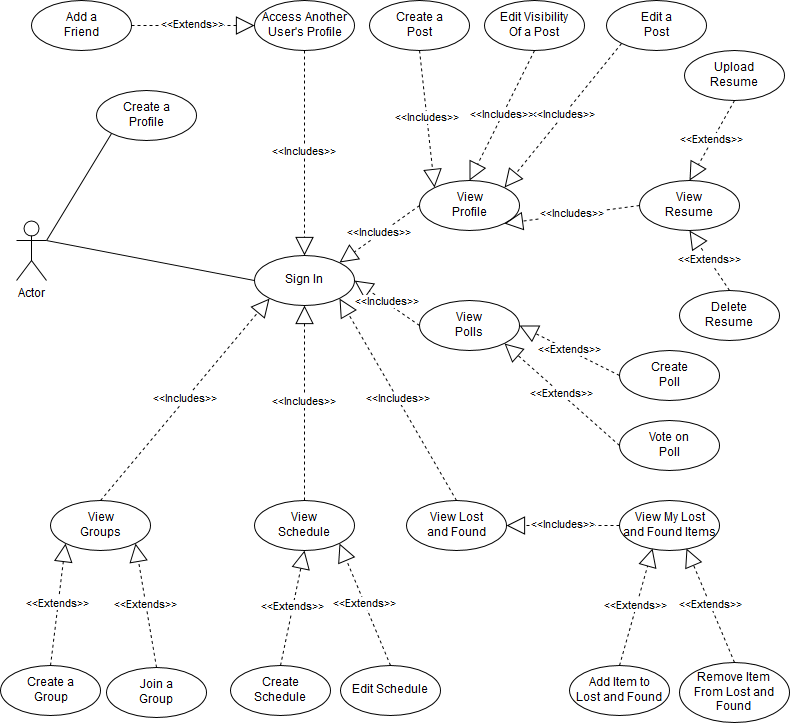

The diagram above was exported from draw.io. Its source (the exported page's mxGraphModel, read from the mxfile embedded in the PNG):
<mxGraphModel dx="1430" dy="748" grid="1" gridSize="10" guides="1" tooltips="1" connect="1" arrows="1" fold="1" page="1" pageScale="1" pageWidth="826" pageHeight="1169" background="#ffffff" math="0" shadow="0">
  <root>
    <mxCell id="0" />
    <mxCell id="1" parent="0" />
    <mxCell id="2" value="Actor" style="shape=umlActor;verticalLabelPosition=bottom;labelBackgroundColor=#ffffff;verticalAlign=top;html=1;" parent="1" vertex="1">
      <mxGeometry x="40" y="320" width="30" height="60" as="geometry" />
    </mxCell>
    <mxCell id="3" value="Create a&lt;br&gt;Profile&lt;br&gt;" style="ellipse;whiteSpace=wrap;html=1;" parent="1" vertex="1">
      <mxGeometry x="120" y="190" width="100" height="50" as="geometry" />
    </mxCell>
    <mxCell id="4" value="Sign In&lt;br&gt;" style="ellipse;whiteSpace=wrap;html=1;" parent="1" vertex="1">
      <mxGeometry x="278" y="355" width="100" height="50" as="geometry" />
    </mxCell>
    <mxCell id="6" value="View&lt;br&gt;Profile&lt;br&gt;" style="ellipse;whiteSpace=wrap;html=1;" parent="1" vertex="1">
      <mxGeometry x="443" y="280" width="100" height="50" as="geometry" />
    </mxCell>
    <mxCell id="8" value="Access Another&lt;br&gt;User's Profile&lt;br&gt;" style="ellipse;whiteSpace=wrap;html=1;" parent="1" vertex="1">
      <mxGeometry x="278" y="100" width="100" height="50" as="geometry" />
    </mxCell>
    <mxCell id="9" value="Add a&lt;br&gt;Friend&lt;br&gt;" style="ellipse;whiteSpace=wrap;html=1;" parent="1" vertex="1">
      <mxGeometry x="55" y="100" width="100" height="50" as="geometry" />
    </mxCell>
    <mxCell id="10" value="Create a&lt;br&gt;Post&lt;br&gt;" style="ellipse;whiteSpace=wrap;html=1;" parent="1" vertex="1">
      <mxGeometry x="393" y="100" width="100" height="50" as="geometry" />
    </mxCell>
    <mxCell id="12" value="Edit Visibility&lt;br&gt;Of a Post&lt;br&gt;" style="ellipse;whiteSpace=wrap;html=1;" parent="1" vertex="1">
      <mxGeometry x="508" y="100" width="100" height="50" as="geometry" />
    </mxCell>
    <mxCell id="13" value="Edit a&lt;br&gt;Post&lt;br&gt;" style="ellipse;whiteSpace=wrap;html=1;" parent="1" vertex="1">
      <mxGeometry x="630" y="100" width="100" height="50" as="geometry" />
    </mxCell>
    <mxCell id="14" value="View&lt;br&gt;Groups&lt;br&gt;" style="ellipse;whiteSpace=wrap;html=1;" parent="1" vertex="1">
      <mxGeometry x="74" y="600" width="100" height="50" as="geometry" />
    </mxCell>
    <mxCell id="15" value="Join a&lt;br&gt;Group&lt;br&gt;" style="ellipse;whiteSpace=wrap;html=1;" parent="1" vertex="1">
      <mxGeometry x="130" y="767" width="100" height="50" as="geometry" />
    </mxCell>
    <mxCell id="16" value="Create a&lt;br&gt;Group&lt;br&gt;" style="ellipse;whiteSpace=wrap;html=1;" parent="1" vertex="1">
      <mxGeometry x="24" y="765" width="100" height="50" as="geometry" />
    </mxCell>
    <mxCell id="17" value="View&lt;br&gt;Schedule&lt;br&gt;" style="ellipse;whiteSpace=wrap;html=1;" parent="1" vertex="1">
      <mxGeometry x="278" y="600" width="100" height="50" as="geometry" />
    </mxCell>
    <mxCell id="18" value="Create&lt;br&gt;Schedule&lt;br&gt;" style="ellipse;whiteSpace=wrap;html=1;" parent="1" vertex="1">
      <mxGeometry x="254" y="765" width="100" height="50" as="geometry" />
    </mxCell>
    <mxCell id="19" value="Edit Schedule&lt;br&gt;" style="ellipse;whiteSpace=wrap;html=1;" parent="1" vertex="1">
      <mxGeometry x="364" y="765" width="100" height="50" as="geometry" />
    </mxCell>
    <mxCell id="20" value="View&lt;br&gt;Resume&lt;br&gt;" style="ellipse;whiteSpace=wrap;html=1;" parent="1" vertex="1">
      <mxGeometry x="663" y="280" width="100" height="50" as="geometry" />
    </mxCell>
    <mxCell id="22" value="Upload&lt;br&gt;Resume&lt;br&gt;" style="ellipse;whiteSpace=wrap;html=1;" parent="1" vertex="1">
      <mxGeometry x="708" y="150" width="100" height="50" as="geometry" />
    </mxCell>
    <mxCell id="23" value="Delete&lt;br&gt;Resume&lt;br&gt;" style="ellipse;whiteSpace=wrap;html=1;" parent="1" vertex="1">
      <mxGeometry x="703" y="390" width="100" height="50" as="geometry" />
    </mxCell>
    <mxCell id="24" value="View Lost&lt;br&gt;and Found&lt;br&gt;" style="ellipse;whiteSpace=wrap;html=1;" parent="1" vertex="1">
      <mxGeometry x="430" y="600" width="100" height="50" as="geometry" />
    </mxCell>
    <mxCell id="25" value="View My Lost&lt;br&gt;and Found Items&lt;br&gt;" style="ellipse;whiteSpace=wrap;html=1;" parent="1" vertex="1">
      <mxGeometry x="643" y="600" width="100" height="50" as="geometry" />
    </mxCell>
    <mxCell id="26" value="Add Item to&lt;br&gt;Lost and Found&lt;br&gt;" style="ellipse;whiteSpace=wrap;html=1;" parent="1" vertex="1">
      <mxGeometry x="593" y="765" width="100" height="50" as="geometry" />
    </mxCell>
    <mxCell id="27" value="Remove Item&lt;br&gt;From Lost and Found&lt;br&gt;" style="ellipse;whiteSpace=wrap;html=1;" parent="1" vertex="1">
      <mxGeometry x="703" y="762" width="110" height="60" as="geometry" />
    </mxCell>
    <mxCell id="28" value="View&lt;br&gt;Polls&lt;br&gt;" style="ellipse;whiteSpace=wrap;html=1;" parent="1" vertex="1">
      <mxGeometry x="443" y="400" width="100" height="50" as="geometry" />
    </mxCell>
    <mxCell id="29" value="Create&lt;br&gt;Poll&lt;br&gt;" style="ellipse;whiteSpace=wrap;html=1;" parent="1" vertex="1">
      <mxGeometry x="643" y="450" width="100" height="50" as="geometry" />
    </mxCell>
    <mxCell id="30" value="Vote on&lt;br&gt;Poll&lt;br&gt;" style="ellipse;whiteSpace=wrap;html=1;" parent="1" vertex="1">
      <mxGeometry x="643" y="520" width="100" height="50" as="geometry" />
    </mxCell>
    <mxCell id="91" value="&amp;lt;&amp;lt;Includes&amp;gt;&amp;gt;" style="endArrow=block;endSize=16;endFill=0;html=1;shadow=0;exitX=0.5;exitY=1;dashed=1;" edge="1" parent="1" source="8" target="4">
      <mxGeometry x="30" y="840" width="160" as="geometry">
        <mxPoint x="30" y="840" as="sourcePoint" />
        <mxPoint x="190" y="840" as="targetPoint" />
      </mxGeometry>
    </mxCell>
    <mxCell id="92" value="&amp;lt;&amp;lt;Includes&amp;gt;&amp;gt;" style="endArrow=block;endSize=16;endFill=0;html=1;shadow=0;exitX=0;exitY=0.5;entryX=1;entryY=0;dashed=1;" edge="1" parent="1" source="6" target="4">
      <mxGeometry x="40" y="850" width="160" as="geometry">
        <mxPoint x="40" y="850" as="sourcePoint" />
        <mxPoint x="200" y="850" as="targetPoint" />
      </mxGeometry>
    </mxCell>
    <mxCell id="93" value="&amp;lt;&amp;lt;Includes&amp;gt;&amp;gt;" style="endArrow=block;endSize=16;endFill=0;html=1;shadow=0;exitX=0;exitY=0.5;dashed=1;entryX=1;entryY=0.5;" edge="1" parent="1" source="28" target="4">
      <mxGeometry x="40" y="850" width="160" as="geometry">
        <mxPoint x="338" y="160" as="sourcePoint" />
        <mxPoint x="370" y="380" as="targetPoint" />
      </mxGeometry>
    </mxCell>
    <mxCell id="94" value="&amp;lt;&amp;lt;Includes&amp;gt;&amp;gt;" style="endArrow=block;endSize=16;endFill=0;html=1;shadow=0;exitX=0.5;exitY=0;dashed=1;entryX=1;entryY=1;" edge="1" parent="1" source="24" target="4">
      <mxGeometry x="50" y="860" width="160" as="geometry">
        <mxPoint x="348" y="170" as="sourcePoint" />
        <mxPoint x="410" y="500" as="targetPoint" />
      </mxGeometry>
    </mxCell>
    <mxCell id="95" value="&amp;lt;&amp;lt;Includes&amp;gt;&amp;gt;" style="endArrow=block;endSize=16;endFill=0;html=1;shadow=0;exitX=0.5;exitY=0;dashed=1;entryX=0.5;entryY=1;" edge="1" parent="1" source="17" target="4">
      <mxGeometry x="60" y="870" width="160" as="geometry">
        <mxPoint x="358" y="180" as="sourcePoint" />
        <mxPoint x="358" y="385" as="targetPoint" />
      </mxGeometry>
    </mxCell>
    <mxCell id="96" value="&amp;lt;&amp;lt;Includes&amp;gt;&amp;gt;" style="endArrow=block;endSize=16;endFill=0;html=1;shadow=0;exitX=0.5;exitY=0;dashed=1;entryX=0;entryY=1;" edge="1" parent="1" source="14" target="4">
      <mxGeometry x="70" y="880" width="160" as="geometry">
        <mxPoint x="368" y="190" as="sourcePoint" />
        <mxPoint x="368" y="395" as="targetPoint" />
      </mxGeometry>
    </mxCell>
    <mxCell id="97" value="&amp;lt;&amp;lt;Includes&amp;gt;&amp;gt;" style="endArrow=block;endSize=16;endFill=0;html=1;shadow=0;exitX=0;exitY=0.5;dashed=1;entryX=1;entryY=0.5;" edge="1" parent="1" source="25" target="24">
      <mxGeometry x="118" y="860" width="160" as="geometry">
        <mxPoint x="611" y="485" as="sourcePoint" />
        <mxPoint x="557" y="625" as="targetPoint" />
      </mxGeometry>
    </mxCell>
    <mxCell id="98" value="&amp;lt;&amp;lt;Extends&amp;gt;&amp;gt;" style="endArrow=block;endSize=16;endFill=0;html=1;shadow=0;dashed=1;entryX=0.67;entryY=0.96;exitX=0.5;exitY=0;entryPerimeter=0;" edge="1" parent="1" source="27" target="25">
      <mxGeometry x="103" y="870" width="160" as="geometry">
        <mxPoint x="673" y="720" as="sourcePoint" />
        <mxPoint x="441" y="400" as="targetPoint" />
      </mxGeometry>
    </mxCell>
    <mxCell id="99" value="&amp;lt;&amp;lt;Extends&amp;gt;&amp;gt;" style="endArrow=block;endSize=16;endFill=0;html=1;shadow=0;dashed=1;entryX=0.33;entryY=0.96;exitX=0.5;exitY=0;entryPerimeter=0;" edge="1" parent="1" source="26" target="25">
      <mxGeometry x="113" y="880" width="160" as="geometry">
        <mxPoint x="773" y="772" as="sourcePoint" />
        <mxPoint x="738" y="653" as="targetPoint" />
      </mxGeometry>
    </mxCell>
    <mxCell id="100" value="&amp;lt;&amp;lt;Extends&amp;gt;&amp;gt;" style="endArrow=block;endSize=16;endFill=0;html=1;shadow=0;dashed=1;entryX=1;entryY=1;exitX=0.5;exitY=0;" edge="1" parent="1" source="19" target="17">
      <mxGeometry x="80" y="890" width="160" as="geometry">
        <mxPoint x="740" y="782" as="sourcePoint" />
        <mxPoint x="705" y="663" as="targetPoint" />
      </mxGeometry>
    </mxCell>
    <mxCell id="101" value="&amp;lt;&amp;lt;Extends&amp;gt;&amp;gt;" style="endArrow=block;endSize=16;endFill=0;html=1;shadow=0;dashed=1;entryX=0.5;entryY=1;exitX=0.5;exitY=0;" edge="1" parent="1" source="18" target="17">
      <mxGeometry x="90" y="900" width="160" as="geometry">
        <mxPoint x="750" y="792" as="sourcePoint" />
        <mxPoint x="715" y="673" as="targetPoint" />
      </mxGeometry>
    </mxCell>
    <mxCell id="102" value="&amp;lt;&amp;lt;Extends&amp;gt;&amp;gt;" style="endArrow=block;endSize=16;endFill=0;html=1;shadow=0;dashed=1;entryX=1;entryY=1;exitX=0.5;exitY=0;" edge="1" parent="1" source="15" target="14">
      <mxGeometry x="100" y="910" width="160" as="geometry">
        <mxPoint x="760" y="802" as="sourcePoint" />
        <mxPoint x="725" y="683" as="targetPoint" />
      </mxGeometry>
    </mxCell>
    <mxCell id="103" value="&amp;lt;&amp;lt;Extends&amp;gt;&amp;gt;" style="endArrow=block;endSize=16;endFill=0;html=1;shadow=0;dashed=1;entryX=0;entryY=1;exitX=0.5;exitY=0;" edge="1" parent="1" source="16" target="14">
      <mxGeometry x="110" y="920" width="160" as="geometry">
        <mxPoint x="770" y="812" as="sourcePoint" />
        <mxPoint x="735" y="693" as="targetPoint" />
      </mxGeometry>
    </mxCell>
    <mxCell id="104" value="&amp;lt;&amp;lt;Extends&amp;gt;&amp;gt;" style="endArrow=block;endSize=16;endFill=0;html=1;shadow=0;dashed=1;entryX=1;entryY=0.5;exitX=0;exitY=0.5;" edge="1" parent="1" source="29" target="28">
      <mxGeometry x="120" y="930" width="160" as="geometry">
        <mxPoint x="780" y="822" as="sourcePoint" />
        <mxPoint x="745" y="703" as="targetPoint" />
      </mxGeometry>
    </mxCell>
    <mxCell id="105" value="&amp;lt;&amp;lt;Extends&amp;gt;&amp;gt;" style="endArrow=block;endSize=16;endFill=0;html=1;shadow=0;dashed=1;entryX=1;entryY=1;exitX=0;exitY=0.5;" edge="1" parent="1" source="30" target="28">
      <mxGeometry x="130" y="940" width="160" as="geometry">
        <mxPoint x="790" y="832" as="sourcePoint" />
        <mxPoint x="755" y="713" as="targetPoint" />
      </mxGeometry>
    </mxCell>
    <mxCell id="106" value="&amp;lt;&amp;lt;Extends&amp;gt;&amp;gt;" style="endArrow=block;endSize=16;endFill=0;html=1;shadow=0;dashed=1;entryX=0;entryY=0.5;exitX=1;exitY=0.5;" edge="1" parent="1" source="9" target="8">
      <mxGeometry x="140" y="950" width="160" as="geometry">
        <mxPoint x="800" y="842" as="sourcePoint" />
        <mxPoint x="765" y="723" as="targetPoint" />
      </mxGeometry>
    </mxCell>
    <mxCell id="107" value="&amp;lt;&amp;lt;Includes&amp;gt;&amp;gt;" style="endArrow=block;endSize=16;endFill=0;html=1;shadow=0;exitX=0;exitY=0.5;dashed=1;entryX=1;entryY=1;" edge="1" parent="1" source="20" target="6">
      <mxGeometry x="50" y="860" width="160" as="geometry">
        <mxPoint x="503" y="485" as="sourcePoint" />
        <mxPoint x="388" y="390" as="targetPoint" />
      </mxGeometry>
    </mxCell>
    <mxCell id="108" value="&amp;lt;&amp;lt;Extends&amp;gt;&amp;gt;" style="endArrow=block;endSize=16;endFill=0;html=1;shadow=0;dashed=1;entryX=0.5;entryY=0;exitX=0.5;exitY=1;" edge="1" parent="1" source="22" target="20">
      <mxGeometry x="130" y="940" width="160" as="geometry">
        <mxPoint x="710" y="485" as="sourcePoint" />
        <mxPoint x="603" y="485" as="targetPoint" />
      </mxGeometry>
    </mxCell>
    <mxCell id="109" value="&amp;lt;&amp;lt;Extends&amp;gt;&amp;gt;" style="endArrow=block;endSize=16;endFill=0;html=1;shadow=0;dashed=1;entryX=0.5;entryY=1;exitX=0.5;exitY=0;" edge="1" parent="1" source="23" target="20">
      <mxGeometry x="140" y="950" width="160" as="geometry">
        <mxPoint x="720" y="400" as="sourcePoint" />
        <mxPoint x="613" y="495" as="targetPoint" />
      </mxGeometry>
    </mxCell>
    <mxCell id="111" value="&amp;lt;&amp;lt;Includes&amp;gt;&amp;gt;" style="endArrow=block;endSize=16;endFill=0;html=1;shadow=0;exitX=0;exitY=1;dashed=1;entryX=1;entryY=0;" edge="1" parent="1" source="13" target="6">
      <mxGeometry x="60" y="870" width="160" as="geometry">
        <mxPoint x="608" y="400" as="sourcePoint" />
        <mxPoint x="538" y="333" as="targetPoint" />
      </mxGeometry>
    </mxCell>
    <mxCell id="113" value="&amp;lt;&amp;lt;Includes&amp;gt;&amp;gt;" style="endArrow=block;endSize=16;endFill=0;html=1;shadow=0;exitX=0.5;exitY=1;dashed=1;entryX=0;entryY=0;" edge="1" parent="1" source="10" target="6">
      <mxGeometry x="70" y="880" width="160" as="geometry">
        <mxPoint x="655" y="153" as="sourcePoint" />
        <mxPoint x="538" y="297" as="targetPoint" />
      </mxGeometry>
    </mxCell>
    <mxCell id="114" value="&amp;lt;&amp;lt;Includes&amp;gt;&amp;gt;" style="endArrow=block;endSize=16;endFill=0;html=1;shadow=0;exitX=0.5;exitY=1;dashed=1;entryX=0.5;entryY=0;" edge="1" parent="1" source="12" target="6">
      <mxGeometry x="80" y="890" width="160" as="geometry">
        <mxPoint x="665" y="163" as="sourcePoint" />
        <mxPoint x="548" y="307" as="targetPoint" />
      </mxGeometry>
    </mxCell>
    <mxCell id="116" value="" style="endArrow=none;startArrow=none;endFill=0;startFill=0;html=1;shadow=0;exitX=1;exitY=0.3333333333333333;exitPerimeter=0;entryX=0;entryY=1;" edge="1" parent="1" source="2" target="3">
      <mxGeometry width="160" relative="1" as="geometry">
        <mxPoint x="30" y="840" as="sourcePoint" />
        <mxPoint x="190" y="840" as="targetPoint" />
      </mxGeometry>
    </mxCell>
    <mxCell id="117" value="" style="endArrow=none;startArrow=none;endFill=0;startFill=0;html=1;shadow=0;entryX=0;entryY=0.5;" edge="1" parent="1" target="4">
      <mxGeometry x="80" y="243" width="160" as="geometry">
        <mxPoint x="70" y="340" as="sourcePoint" />
        <mxPoint x="145" y="243" as="targetPoint" />
      </mxGeometry>
    </mxCell>
  </root>
</mxGraphModel>